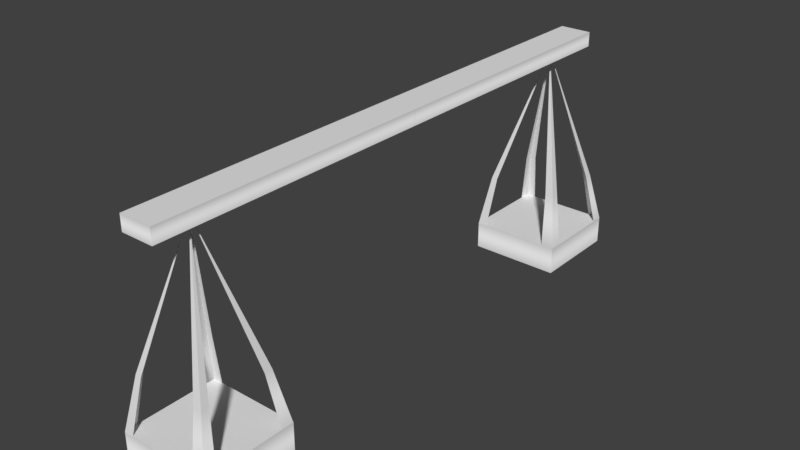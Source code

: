 # Source: balanceScale_game1.blend  (saved by Blender 2.79.0; exported with 4.5.12 LTS)
import bpy
from mathutils import Matrix  # noqa: F401  (used for matrix-valued properties, if any)

bpy.ops.wm.read_factory_settings(use_empty=True)
scene = bpy.context.scene
scene.name = 'Scene'

# ---- collections
col_collection_1 = bpy.data.collections.new('Collection 1'); scene.collection.children.link(col_collection_1)

# ---- materials (node trees are filled in below, after node groups)
mat_cartoon_temple_builder_kit = bpy.data.materials.new('Cartoon Temple Builder Kit')
mat_cartoon_temple_builder_kit.alpha_threshold = 0.0
mat_cartoon_temple_builder_kit.use_transparent_shadow = False
mat_cartoon_temple_builder_kit.roughness = 0.5
mat_cartoon_temple_builder_kit_001 = bpy.data.materials.new('Cartoon Temple Builder Kit.001')
mat_cartoon_temple_builder_kit_001.alpha_threshold = 0.0
mat_cartoon_temple_builder_kit_001.use_transparent_shadow = False
mat_cartoon_temple_builder_kit_001.roughness = 0.5
mat_cartoon_temple_builder_kit_002 = bpy.data.materials.new('Cartoon Temple Builder Kit.002')
mat_cartoon_temple_builder_kit_002.alpha_threshold = 0.0
mat_cartoon_temple_builder_kit_002.use_transparent_shadow = False
mat_cartoon_temple_builder_kit_002.roughness = 0.5
mat_cartoon_temple_builder_kit_003 = bpy.data.materials.new('Cartoon Temple Builder Kit.003')
mat_cartoon_temple_builder_kit_003.alpha_threshold = 0.0
mat_cartoon_temple_builder_kit_003.use_transparent_shadow = False
mat_cartoon_temple_builder_kit_003.roughness = 0.5
mat_cartoon_temple_builder_kit_005 = bpy.data.materials.new('Cartoon Temple Builder Kit.005')
mat_cartoon_temple_builder_kit_005.alpha_threshold = 0.0
mat_cartoon_temple_builder_kit_005.use_transparent_shadow = False
mat_cartoon_temple_builder_kit_005.roughness = 0.5

# ---- material node trees

# ---- world
world_world = bpy.data.worlds.new('World'); scene.world = world_world
world_world.color = (0.05088, 0.05088, 0.05088)
world_world.use_sun_shadow = False
world_world.sun_shadow_jitter_overblur = 0.0
world_world.cycles.sampling_method = 'MANUAL'

# ---- meshes
me_single_cube_14 = bpy.data.meshes.new('Single Cube 14')
me_single_cube_14.from_pydata([(-0.3499, 2.087, -6.036), (-0.3499, 2.407, 0.0006591), (-0.3499, 2.407, -6.036), (0.3499, 2.407, 0.0006581), (0.3499, 2.407, -6.036), (0.3499, 2.087, -6.036), (0.3499, 2.087, 0.0006629), (-0.3499, 2.087, 0.0006629)], [], [(1, 3, 4, 2), (2, 0, 7, 1), (1, 7, 6, 3), (3, 6, 5, 4), (2, 4, 5, 0), (6, 5, 0, 7)])
me_single_cube_14.polygons.foreach_set('use_smooth', [True] * 6)
_k = set([(0, 2), (1, 2), (1, 3), (1, 7), (2, 4), (3, 4), (3, 6), (4, 5)])
me_single_cube_14.attributes.new('sharp_edge', 'BOOLEAN', 'EDGE').data.foreach_set('value', [ (min(e.vertices), max(e.vertices)) in _k for e in me_single_cube_14.edges])
_uv = me_single_cube_14.uv_layers.new(name='TextureAtlas')
_uv.uv.foreach_set('vector', [0.7417, 0.469, 0.8202, 0.469, 0.8202, 0.5542, 0.7417, 0.5542, 0.7427, 0.6445, 0.7427, 0.7133, 0.8179, 0.7133, 0.8179, 0.6411, 0.7426, 0.5555, 0.7426, 0.6355, 0.8193, 0.6355, 0.8193, 0.5555, 0.8236, 0.6411, 0.9057, 0.6411, 0.9057, 0.7135, 0.8236, 0.7169, 0.91, 0.5589, 0.9867, 0.5589, 0.9867, 0.6355, 0.91, 0.6355, 0.8236, 0.6411, 0.9057, 0.6411, 0.9057, 0.7135, 0.8236, 0.7135])
me_single_cube_14.materials.append(mat_cartoon_temple_builder_kit)
me_single_cube_14.use_remesh_preserve_volume = False
me_single_cube_14.use_remesh_preserve_attributes = False
me_single_cube_14.use_mirror_vertex_groups = False
me_single_cube_14.update()
me_single_cube_14.normals_split_custom_set([tuple(v) for v in zip(*[iter([-1.704e-07, 1.0, -3.048e-06, -1.704e-07, 1.0, -3.048e-06, -1.704e-07, 1.0, -3.048e-06, -1.704e-07, 1.0, -3.048e-06, -1.0, -7.381e-08, 0.0, -1.0, -7.381e-08, 0.0, -1.0, -7.381e-08, 0.0, -1.0, -7.381e-08, 0.0, 6.815e-07, 1.341e-05, 1.0, 6.815e-07, 1.341e-05, 1.0, 6.815e-07, 1.341e-05, 1.0, 6.815e-07, 1.341e-05, 1.0, 1.0, 1.271e-06, -4.937e-08, 1.0, 1.271e-06, -4.937e-08, 1.0, 1.271e-06, -4.937e-08, 1.0, 1.271e-06, -4.937e-08, -3.861e-08, -1.341e-05, -1.0, -3.861e-08, -1.341e-05, -1.0, -3.861e-08, -1.341e-05, -1.0, -3.861e-08, -1.341e-05, -1.0, -1.704e-07, 1.0, -2.907e-06, -1.704e-07, 1.0, -2.907e-06, -1.704e-07, 1.0, -2.907e-06, -1.704e-07, 1.0, -2.907e-06])] * 3)])
me_single_cube_14_001 = bpy.data.meshes.new('Single Cube 14.001')
me_single_cube_14_001.from_pydata([(-1.0, 1.206, -6.037), (-4.172e-07, 5.261, -5.037), (-4.172e-07, 5.261, -5.037), (-4.172e-07, 5.261, -5.037), (-4.172e-07, 5.261, -5.037), (1.0, 1.206, -6.037), (1.0, 1.206, -4.037), (-1.0, 1.206, -4.037), (-4.172e-07, 5.261, -5.037), (-4.172e-07, 5.261, -5.037), (-4.172e-07, 5.261, -5.037), (-4.172e-07, 5.261, -5.037), (-1.0, 1.206, -5.78), (-1.0, 1.206, -4.309), (1.0, 1.206, -4.309), (1.0, 1.206, -5.78), (-4.172e-07, 5.261, -5.037), (-4.172e-07, 5.261, -5.037), (-4.172e-07, 5.261, -5.037), (-4.172e-07, 5.261, -5.037), (-0.7881, 1.206, -4.037), (0.7126, 1.206, -4.037), (0.7126, 1.206, -6.037), (-0.7881, 1.206, -6.037), (0.7126, 1.206, -4.309), (-0.7881, 1.206, -4.309), (0.7126, 1.206, -5.78), (-0.7881, 1.206, -5.78), (-4.172e-07, 5.261, -5.037), (-4.172e-07, 5.261, -5.037), (-4.172e-07, 5.261, -5.037), (-4.172e-07, 5.261, -5.037), (-4.172e-07, 5.261, -5.037), (-4.172e-07, 5.261, -5.037), (-4.172e-07, 5.261, -5.037), (-4.172e-07, 5.261, -5.037), (0.7126, 1.206, -5.668), (0.7126, 1.206, -4.398), (-0.7881, 1.206, -5.668), (-0.7881, 1.206, -4.398), (-4.172e-07, 5.261, -5.037), (-4.172e-07, 5.261, -5.037), (-4.172e-07, 5.261, -5.037), (-4.172e-07, 5.261, -5.037), (-4.172e-07, 5.261, -5.037), (-4.172e-07, 5.261, -5.037), (-4.172e-07, 5.261, -5.037), (-4.172e-07, 5.261, -5.037), (0.7895, 2.334, -5.798), (0.7895, 2.334, -5.633), (0.6043, 2.334, -5.798), (-0.8249, 2.334, -5.798), (-0.8249, 2.334, -5.633), (-0.6883, 2.334, -5.798), (-0.8249, 2.334, -4.249), (-0.8249, 2.334, -4.424), (-0.6883, 2.334, -4.249), (0.7895, 2.334, -4.249), (0.7895, 2.334, -4.424), (0.6043, 2.334, -4.249)], [(37, 24), (39, 25), (26, 36), (36, 37), (27, 38), (38, 39)], [(30, 9, 4, 18), (55, 13, 7, 54), (59, 21, 6, 57), (49, 15, 5, 48), (50, 48, 5, 22), (27, 23, 0, 12), (20, 25, 13, 7), (45, 44, 46, 47), (57, 6, 14, 58), (51, 0, 12, 52), (17, 3, 8, 28), (46, 35, 30, 42), (1, 16, 29, 11), (6, 14, 24, 21), (15, 5, 22, 26), (51, 53, 23, 0), (54, 7, 20, 56), (10, 31, 19, 2), (40, 28, 34, 44), (44, 34, 35, 46), (41, 40, 44, 45), (32, 45, 47, 33), (29, 41, 45, 32), (33, 47, 43, 31), (47, 46, 42, 43), (18, 4, 48, 50), (9, 49, 48, 4), (2, 19, 53, 51), (2, 51, 52, 10), (1, 54, 56, 16), (11, 55, 54, 1), (3, 57, 58, 8), (17, 59, 57, 3)])
me_single_cube_14_001.polygons.foreach_set('use_smooth', [True] * 33)
_k = set([(0, 51), (1, 11), (1, 16), (1, 54), (2, 10), (2, 19), (2, 51), (3, 8), (3, 17), (3, 57), (4, 9), (4, 18), (4, 48), (5, 48), (6, 57), (7, 54)])
me_single_cube_14_001.attributes.new('sharp_edge', 'BOOLEAN', 'EDGE').data.foreach_set('value', [ (min(e.vertices), max(e.vertices)) in _k for e in me_single_cube_14_001.edges])
_uv = me_single_cube_14_001.uv_layers.new(name='TextureAtlas')
_uv.uv.foreach_set('vector', [0.794, 0.5258, 0.8202, 0.5258, 0.8202, 0.5542, 0.794, 0.5542, 0.7928, 0.6777, 0.7928, 0.7133, 0.8179, 0.7133, 0.8179, 0.6772, 0.7937, 0.5955, 0.7937, 0.6355, 0.8193, 0.6355, 0.8193, 0.5955, 0.8646, 0.6905, 0.9057, 0.6894, 0.9057, 0.7135, 0.8646, 0.7152, 0.9611, 0.5972, 0.9867, 0.5972, 0.9867, 0.6355, 0.9611, 0.6355, 0.8783, 0.6894, 0.9057, 0.6894, 0.9057, 0.7135, 0.8783, 0.7135, 0.8236, 0.6894, 0.851, 0.6894, 0.851, 0.7135, 0.8236, 0.7135, 0.7766, 0.5069, 0.7853, 0.5069, 0.7853, 0.5164, 0.7766, 0.5164, 0.8646, 0.6411, 0.9057, 0.6411, 0.9057, 0.6652, 0.8646, 0.6658, 0.7427, 0.6789, 0.7427, 0.7133, 0.7678, 0.7133, 0.7678, 0.6783, 0.794, 0.469, 0.8202, 0.469, 0.8202, 0.4974, 0.794, 0.4974, 0.7853, 0.5164, 0.794, 0.5164, 0.794, 0.5258, 0.7853, 0.5258, 0.7417, 0.469, 0.7679, 0.469, 0.7679, 0.4974, 0.7417, 0.4974, 0.8236, 0.6411, 0.851, 0.6411, 0.851, 0.6652, 0.8236, 0.6652, 0.8783, 0.6411, 0.9057, 0.6411, 0.9057, 0.6652, 0.8783, 0.6652, 0.91, 0.5972, 0.9356, 0.5972, 0.9356, 0.6355, 0.91, 0.6355, 0.7426, 0.5955, 0.7426, 0.6355, 0.7682, 0.6355, 0.7682, 0.5955, 0.7417, 0.5258, 0.7679, 0.5258, 0.7679, 0.5542, 0.7417, 0.5542, 0.7853, 0.4974, 0.794, 0.4974, 0.794, 0.5069, 0.7853, 0.5069, 0.7853, 0.5069, 0.794, 0.5069, 0.794, 0.5164, 0.7853, 0.5164, 0.7766, 0.4974, 0.7853, 0.4974, 0.7853, 0.5069, 0.7766, 0.5069, 0.7679, 0.5069, 0.7766, 0.5069, 0.7766, 0.5164, 0.7679, 0.5164, 0.7679, 0.4974, 0.7766, 0.4974, 0.7766, 0.5069, 0.7679, 0.5069, 0.7679, 0.5164, 0.7766, 0.5164, 0.7766, 0.5258, 0.7679, 0.5258, 0.7766, 0.5164, 0.7853, 0.5164, 0.7853, 0.5258, 0.7766, 0.5258, 0.9611, 0.5589, 0.9867, 0.5589, 0.9867, 0.5972, 0.9611, 0.5972, 0.8236, 0.6916, 0.8646, 0.6905, 0.8646, 0.7152, 0.8236, 0.7169, 0.91, 0.5589, 0.9356, 0.5589, 0.9356, 0.5972, 0.91, 0.5972, 0.7427, 0.6445, 0.7427, 0.6789, 0.7678, 0.6783, 0.7678, 0.6433, 0.7426, 0.5555, 0.7426, 0.5955, 0.7682, 0.5955, 0.7682, 0.5555, 0.7928, 0.6422, 0.7928, 0.6777, 0.8179, 0.6772, 0.8179, 0.6411, 0.8236, 0.6411, 0.8646, 0.6411, 0.8646, 0.6658, 0.8236, 0.6664, 0.7937, 0.5555, 0.7937, 0.5955, 0.8193, 0.5955, 0.8193, 0.5555])
me_single_cube_14_001.materials.append(mat_cartoon_temple_builder_kit_001)
me_single_cube_14_001.use_remesh_preserve_volume = False
me_single_cube_14_001.use_remesh_preserve_attributes = False
me_single_cube_14_001.use_mirror_vertex_groups = False
me_single_cube_14_001.update()
me_single_cube_14_001.normals_split_custom_set([tuple(v) for v in zip(*[iter([0.0, 0.0, 1.0, 0.0, 0.0, 1.0, 0.0, 0.0, 1.0, 0.0, 0.0, 1.0, -0.9759, 0.2182, 2.65e-07, -0.9882, 0.1534, 5.829e-07, -0.9882, 0.1534, 5.829e-07, -0.9789, 0.2043, 3.335e-07, 0.0, 0.2259, 0.9742, 0.0, 0.1847, 0.9828, 0.0, 0.1847, 0.9828, 0.0, 0.2171, 0.9761, 0.9741, 0.226, 9.66e-07, 0.983, 0.1834, 9.839e-07, 0.983, 0.1834, 9.839e-07, 0.9763, 0.2165, 9.702e-07, -4.058e-07, 0.2314, -0.9729, -5.092e-07, 0.2262, -0.9741, -8.913e-07, 0.2069, -0.9784, -8.913e-07, 0.2069, -0.9784, -5.625e-07, 1.0, 1.095e-06, -5.625e-07, 1.0, 1.095e-06, -5.625e-07, 1.0, 1.095e-06, -5.625e-07, 1.0, 1.095e-06, -2.813e-07, 1.0, 1.336e-06, -2.813e-07, 1.0, 1.336e-06, -2.813e-07, 1.0, 1.336e-06, -2.813e-07, 1.0, 1.336e-06, 0.0, 0.0, 1.0, 0.0, 0.0, 1.0, 0.0, 0.0, 1.0, 0.0, 0.0, 1.0, 0.9763, 0.2166, 7.822e-07, 0.983, 0.1834, 6.958e-07, 0.983, 0.1834, 6.958e-07, 0.9742, 0.2257, 8.057e-07, -0.9789, 0.2041, 0.0, -0.9882, 0.1534, 0.0, -0.9882, 0.1534, 0.0, -0.9758, 0.2187, 0.0, 0.0, 0.0, 1.0, 0.0, 0.0, 1.0, 0.0, 0.0, 1.0, 0.0, 0.0, 1.0, 0.0, 0.0, 1.0, 0.0, 0.0, 1.0, 0.0, 0.0, 1.0, 0.0, 0.0, 1.0, 0.0, 0.0, 1.0, 0.0, 0.0, 1.0, 0.0, 0.0, 1.0, 0.0, 0.0, 1.0, 0.0, 1.0, 1.456e-06, 0.0, 1.0, 1.456e-06, 0.0, 1.0, 1.456e-06, 0.0, 1.0, 1.456e-06, -2.074e-07, 1.0, 8.076e-07, -2.074e-07, 1.0, 8.076e-07, -2.074e-07, 1.0, 8.076e-07, -2.074e-07, 1.0, 8.076e-07, 6.629e-07, 0.2263, -0.9741, 5.275e-07, 0.2315, -0.9728, 1.165e-06, 0.2069, -0.9784, 1.165e-06, 0.2069, -0.9784, 0.0, 0.2173, 0.9761, 0.0, 0.1847, 0.9828, 0.0, 0.1847, 0.9828, 0.0, 0.2261, 0.9741, 0.0, 0.0, 1.0, 0.0, 0.0, 1.0, 0.0, 0.0, 1.0, 0.0, 0.0, 1.0, 0.0, 0.0, 1.0, 0.0, 0.0, 1.0, 0.0, 0.0, 1.0, 0.0, 0.0, 1.0, 0.0, 0.0, 1.0, 0.0, 0.0, 1.0, 0.0, 0.0, 1.0, 0.0, 0.0, 1.0, 0.0, 0.0, 1.0, 0.0, 0.0, 1.0, 0.0, 0.0, 1.0, 0.0, 0.0, 1.0, 0.0, 0.0, 1.0, 0.0, 0.0, 1.0, 0.0, 0.0, 1.0, 0.0, 0.0, 1.0, 0.0, 0.0, 1.0, 0.0, 0.0, 1.0, 0.0, 0.0, 1.0, 0.0, 0.0, 1.0, 0.0, 0.0, 1.0, 0.0, 0.0, 1.0, 0.0, 0.0, 1.0, 0.0, 0.0, 1.0, 0.0, 0.0, 1.0, 0.0, 0.0, 1.0, 0.0, 0.0, 1.0, 0.0, 0.0, 1.0, 0.0, 0.2518, -0.9678, 0.0, 0.2518, -0.9678, -5.092e-07, 0.2262, -0.9741, -4.058e-07, 0.2314, -0.9729, 0.9655, 0.2605, 9.5e-07, 0.9741, 0.226, 9.66e-07, 0.9763, 0.2165, 9.702e-07, 0.9655, 0.2605, 9.5e-07, 0.0, 0.2518, -0.9678, 0.0, 0.2518, -0.9678, 5.275e-07, 0.2315, -0.9728, 6.629e-07, 0.2263, -0.9741, -0.9625, 0.2713, 0.0, -0.9789, 0.2041, 0.0, -0.9758, 0.2187, 0.0, -0.9625, 0.2713, 0.0, 0.0, 0.26, 0.9656, 0.0, 0.2173, 0.9761, 0.0, 0.2261, 0.9741, 0.0, 0.26, 0.9656, -0.9625, 0.2713, 0.0, -0.9759, 0.2182, 2.65e-07, -0.9789, 0.2043, 3.335e-07, -0.9625, 0.2713, 0.0, 0.9655, 0.2605, 8.958e-07, 0.9763, 0.2166, 7.822e-07, 0.9742, 0.2257, 8.057e-07, 0.9655, 0.2605, 8.958e-07, 0.0, 0.26, 0.9656, 0.0, 0.2259, 0.9742, 0.0, 0.2171, 0.9761, 0.0, 0.26, 0.9656])] * 3)])
me_single_cube_14_002 = bpy.data.meshes.new('Single Cube 14.002')
me_single_cube_14_002.from_pydata([(-1.0, 0.6039, -6.036), (-1.0, 1.21, -4.036), (-1.0, 1.21, -6.036), (1.0, 1.21, -4.036), (1.0, 1.21, -6.036), (1.0, 0.6039, -6.036), (1.0, 0.6039, -4.036), (-1.0, 0.6039, -4.036)], [], [(1, 3, 4, 2), (2, 0, 7, 1), (1, 7, 6, 3), (3, 6, 5, 4), (2, 4, 5, 0), (6, 5, 0, 7)])
me_single_cube_14_002.polygons.foreach_set('use_smooth', [True] * 6)
_k = set([(0, 2), (1, 2), (1, 3), (1, 7), (2, 4), (3, 4), (3, 6), (4, 5)])
me_single_cube_14_002.attributes.new('sharp_edge', 'BOOLEAN', 'EDGE').data.foreach_set('value', [ (min(e.vertices), max(e.vertices)) in _k for e in me_single_cube_14_002.edges])
_uv = me_single_cube_14_002.uv_layers.new(name='TextureAtlas')
_uv.uv.foreach_set('vector', [0.7417, 0.469, 0.8202, 0.469, 0.8202, 0.5542, 0.7417, 0.5542, 0.7427, 0.6445, 0.7427, 0.7133, 0.8179, 0.7133, 0.8179, 0.6411, 0.7426, 0.5555, 0.7426, 0.6355, 0.8193, 0.6355, 0.8193, 0.5555, 0.8236, 0.6411, 0.9057, 0.6411, 0.9057, 0.7135, 0.8236, 0.7169, 0.91, 0.5589, 0.9867, 0.5589, 0.9867, 0.6355, 0.91, 0.6355, 0.8236, 0.6411, 0.9057, 0.6411, 0.9057, 0.7135, 0.8236, 0.7135])
me_single_cube_14_002.materials.append(mat_cartoon_temple_builder_kit_002)
me_single_cube_14_002.use_remesh_preserve_volume = False
me_single_cube_14_002.use_remesh_preserve_attributes = False
me_single_cube_14_002.use_mirror_vertex_groups = False
me_single_cube_14_002.update()
me_single_cube_14_002.normals_split_custom_set([tuple(v) for v in zip(*[iter([-2.98e-08, 1.0, -2.027e-06, -2.98e-08, 1.0, -2.027e-06, -2.98e-08, 1.0, -2.027e-06, -2.98e-08, 1.0, -2.027e-06, -1.0, 0.0, 1.49e-08, -1.0, 0.0, 1.49e-08, -1.0, 0.0, 1.49e-08, -1.0, 0.0, 1.49e-08, 1.967e-07, 8.654e-06, 1.0, 1.967e-07, 8.654e-06, 1.0, 1.967e-07, 8.654e-06, 1.0, 1.967e-07, 8.654e-06, 1.0, 1.0, 1.967e-06, -3.874e-07, 1.0, 1.967e-06, -3.874e-07, 1.0, 1.967e-06, -3.874e-07, 1.0, 1.967e-06, -3.874e-07, -7.13e-09, -8.654e-06, -1.0, -7.13e-09, -8.654e-06, -1.0, -7.13e-09, -8.654e-06, -1.0, -7.13e-09, -8.654e-06, -1.0, -5.96e-08, 1.0, -1.738e-06, -5.96e-08, 1.0, -1.738e-06, -5.96e-08, 1.0, -1.738e-06, -5.96e-08, 1.0, -1.738e-06])] * 3)])
me_single_cube_14_003 = bpy.data.meshes.new('Single Cube 14.003')
me_single_cube_14_003.from_pydata([(-1.0, 1.206, -6.037), (-4.172e-07, 5.261, -5.037), (-4.172e-07, 5.261, -5.037), (-4.172e-07, 5.261, -5.037), (-4.172e-07, 5.261, -5.037), (1.0, 1.206, -6.037), (1.0, 1.206, -4.037), (-1.0, 1.206, -4.037), (-4.172e-07, 5.261, -5.037), (-4.172e-07, 5.261, -5.037), (-4.172e-07, 5.261, -5.037), (-4.172e-07, 5.261, -5.037), (-1.0, 1.206, -5.78), (-1.0, 1.206, -4.309), (1.0, 1.206, -4.309), (1.0, 1.206, -5.78), (-4.172e-07, 5.261, -5.037), (-4.172e-07, 5.261, -5.037), (-4.172e-07, 5.261, -5.037), (-4.172e-07, 5.261, -5.037), (-0.7881, 1.206, -4.037), (0.7126, 1.206, -4.037), (0.7126, 1.206, -6.037), (-0.7881, 1.206, -6.037), (0.7126, 1.206, -4.309), (-0.7881, 1.206, -4.309), (0.7126, 1.206, -5.78), (-0.7881, 1.206, -5.78), (-4.172e-07, 5.261, -5.037), (-4.172e-07, 5.261, -5.037), (-4.172e-07, 5.261, -5.037), (-4.172e-07, 5.261, -5.037), (-4.172e-07, 5.261, -5.037), (-4.172e-07, 5.261, -5.037), (-4.172e-07, 5.261, -5.037), (-4.172e-07, 5.261, -5.037), (0.7126, 1.206, -5.668), (0.7126, 1.206, -4.398), (-0.7881, 1.206, -5.668), (-0.7881, 1.206, -4.398), (-4.172e-07, 5.261, -5.037), (-4.172e-07, 5.261, -5.037), (-4.172e-07, 5.261, -5.037), (-4.172e-07, 5.261, -5.037), (-4.172e-07, 5.261, -5.037), (-4.172e-07, 5.261, -5.037), (-4.172e-07, 5.261, -5.037), (-4.172e-07, 5.261, -5.037), (0.7895, 2.334, -5.798), (0.7895, 2.334, -5.633), (0.6043, 2.334, -5.798), (-0.8249, 2.334, -5.798), (-0.8249, 2.334, -5.633), (-0.6883, 2.334, -5.798), (-0.8249, 2.334, -4.249), (-0.8249, 2.334, -4.424), (-0.6883, 2.334, -4.249), (0.7895, 2.334, -4.249), (0.7895, 2.334, -4.424), (0.6043, 2.334, -4.249)], [(37, 24), (39, 25), (26, 36), (36, 37), (27, 38), (38, 39)], [(30, 9, 4, 18), (55, 13, 7, 54), (59, 21, 6, 57), (49, 15, 5, 48), (50, 48, 5, 22), (27, 23, 0, 12), (20, 25, 13, 7), (45, 44, 46, 47), (57, 6, 14, 58), (51, 0, 12, 52), (17, 3, 8, 28), (46, 35, 30, 42), (1, 16, 29, 11), (6, 14, 24, 21), (15, 5, 22, 26), (51, 53, 23, 0), (54, 7, 20, 56), (10, 31, 19, 2), (40, 28, 34, 44), (44, 34, 35, 46), (41, 40, 44, 45), (32, 45, 47, 33), (29, 41, 45, 32), (33, 47, 43, 31), (47, 46, 42, 43), (18, 4, 48, 50), (9, 49, 48, 4), (2, 19, 53, 51), (2, 51, 52, 10), (1, 54, 56, 16), (11, 55, 54, 1), (3, 57, 58, 8), (17, 59, 57, 3)])
me_single_cube_14_003.polygons.foreach_set('use_smooth', [True] * 33)
_k = set([(0, 51), (1, 11), (1, 16), (1, 54), (2, 10), (2, 19), (2, 51), (3, 8), (3, 17), (3, 57), (4, 9), (4, 18), (4, 48), (5, 48), (6, 57), (7, 54)])
me_single_cube_14_003.attributes.new('sharp_edge', 'BOOLEAN', 'EDGE').data.foreach_set('value', [ (min(e.vertices), max(e.vertices)) in _k for e in me_single_cube_14_003.edges])
_uv = me_single_cube_14_003.uv_layers.new(name='TextureAtlas')
_uv.uv.foreach_set('vector', [0.794, 0.5258, 0.8202, 0.5258, 0.8202, 0.5542, 0.794, 0.5542, 0.7928, 0.6777, 0.7928, 0.7133, 0.8179, 0.7133, 0.8179, 0.6772, 0.7937, 0.5955, 0.7937, 0.6355, 0.8193, 0.6355, 0.8193, 0.5955, 0.8646, 0.6905, 0.9057, 0.6894, 0.9057, 0.7135, 0.8646, 0.7152, 0.9611, 0.5972, 0.9867, 0.5972, 0.9867, 0.6355, 0.9611, 0.6355, 0.8783, 0.6894, 0.9057, 0.6894, 0.9057, 0.7135, 0.8783, 0.7135, 0.8236, 0.6894, 0.851, 0.6894, 0.851, 0.7135, 0.8236, 0.7135, 0.7766, 0.5069, 0.7853, 0.5069, 0.7853, 0.5164, 0.7766, 0.5164, 0.8646, 0.6411, 0.9057, 0.6411, 0.9057, 0.6652, 0.8646, 0.6658, 0.7427, 0.6789, 0.7427, 0.7133, 0.7678, 0.7133, 0.7678, 0.6783, 0.794, 0.469, 0.8202, 0.469, 0.8202, 0.4974, 0.794, 0.4974, 0.7853, 0.5164, 0.794, 0.5164, 0.794, 0.5258, 0.7853, 0.5258, 0.7417, 0.469, 0.7679, 0.469, 0.7679, 0.4974, 0.7417, 0.4974, 0.8236, 0.6411, 0.851, 0.6411, 0.851, 0.6652, 0.8236, 0.6652, 0.8783, 0.6411, 0.9057, 0.6411, 0.9057, 0.6652, 0.8783, 0.6652, 0.91, 0.5972, 0.9356, 0.5972, 0.9356, 0.6355, 0.91, 0.6355, 0.7426, 0.5955, 0.7426, 0.6355, 0.7682, 0.6355, 0.7682, 0.5955, 0.7417, 0.5258, 0.7679, 0.5258, 0.7679, 0.5542, 0.7417, 0.5542, 0.7853, 0.4974, 0.794, 0.4974, 0.794, 0.5069, 0.7853, 0.5069, 0.7853, 0.5069, 0.794, 0.5069, 0.794, 0.5164, 0.7853, 0.5164, 0.7766, 0.4974, 0.7853, 0.4974, 0.7853, 0.5069, 0.7766, 0.5069, 0.7679, 0.5069, 0.7766, 0.5069, 0.7766, 0.5164, 0.7679, 0.5164, 0.7679, 0.4974, 0.7766, 0.4974, 0.7766, 0.5069, 0.7679, 0.5069, 0.7679, 0.5164, 0.7766, 0.5164, 0.7766, 0.5258, 0.7679, 0.5258, 0.7766, 0.5164, 0.7853, 0.5164, 0.7853, 0.5258, 0.7766, 0.5258, 0.9611, 0.5589, 0.9867, 0.5589, 0.9867, 0.5972, 0.9611, 0.5972, 0.8236, 0.6916, 0.8646, 0.6905, 0.8646, 0.7152, 0.8236, 0.7169, 0.91, 0.5589, 0.9356, 0.5589, 0.9356, 0.5972, 0.91, 0.5972, 0.7427, 0.6445, 0.7427, 0.6789, 0.7678, 0.6783, 0.7678, 0.6433, 0.7426, 0.5555, 0.7426, 0.5955, 0.7682, 0.5955, 0.7682, 0.5555, 0.7928, 0.6422, 0.7928, 0.6777, 0.8179, 0.6772, 0.8179, 0.6411, 0.8236, 0.6411, 0.8646, 0.6411, 0.8646, 0.6658, 0.8236, 0.6664, 0.7937, 0.5555, 0.7937, 0.5955, 0.8193, 0.5955, 0.8193, 0.5555])
me_single_cube_14_003.materials.append(mat_cartoon_temple_builder_kit_003)
me_single_cube_14_003.use_remesh_preserve_volume = False
me_single_cube_14_003.use_remesh_preserve_attributes = False
me_single_cube_14_003.use_mirror_vertex_groups = False
me_single_cube_14_003.update()
me_single_cube_14_003.normals_split_custom_set([tuple(v) for v in zip(*[iter([0.0, 0.0, 1.0, 0.0, 0.0, 1.0, 0.0, 0.0, 1.0, 0.0, 0.0, 1.0, -0.9759, 0.2182, 2.65e-07, -0.9882, 0.1534, 5.829e-07, -0.9882, 0.1534, 5.829e-07, -0.9789, 0.2043, 3.335e-07, 0.0, 0.2259, 0.9742, 0.0, 0.1847, 0.9828, 0.0, 0.1847, 0.9828, 0.0, 0.2171, 0.9761, 0.9741, 0.226, 9.66e-07, 0.983, 0.1834, 9.839e-07, 0.983, 0.1834, 9.839e-07, 0.9763, 0.2165, 9.702e-07, -4.058e-07, 0.2314, -0.9729, -5.092e-07, 0.2262, -0.9741, -8.913e-07, 0.2069, -0.9784, -8.913e-07, 0.2069, -0.9784, -5.625e-07, 1.0, 1.095e-06, -5.625e-07, 1.0, 1.095e-06, -5.625e-07, 1.0, 1.095e-06, -5.625e-07, 1.0, 1.095e-06, -2.813e-07, 1.0, 1.336e-06, -2.813e-07, 1.0, 1.336e-06, -2.813e-07, 1.0, 1.336e-06, -2.813e-07, 1.0, 1.336e-06, 0.0, 0.0, 1.0, 0.0, 0.0, 1.0, 0.0, 0.0, 1.0, 0.0, 0.0, 1.0, 0.9763, 0.2166, 7.822e-07, 0.983, 0.1834, 6.958e-07, 0.983, 0.1834, 6.958e-07, 0.9742, 0.2257, 8.057e-07, -0.9789, 0.2041, 0.0, -0.9882, 0.1534, 0.0, -0.9882, 0.1534, 0.0, -0.9758, 0.2187, 0.0, 0.0, 0.0, 1.0, 0.0, 0.0, 1.0, 0.0, 0.0, 1.0, 0.0, 0.0, 1.0, 0.0, 0.0, 1.0, 0.0, 0.0, 1.0, 0.0, 0.0, 1.0, 0.0, 0.0, 1.0, 0.0, 0.0, 1.0, 0.0, 0.0, 1.0, 0.0, 0.0, 1.0, 0.0, 0.0, 1.0, 0.0, 1.0, 1.456e-06, 0.0, 1.0, 1.456e-06, 0.0, 1.0, 1.456e-06, 0.0, 1.0, 1.456e-06, -2.074e-07, 1.0, 8.076e-07, -2.074e-07, 1.0, 8.076e-07, -2.074e-07, 1.0, 8.076e-07, -2.074e-07, 1.0, 8.076e-07, 6.629e-07, 0.2263, -0.9741, 5.275e-07, 0.2315, -0.9728, 1.165e-06, 0.2069, -0.9784, 1.165e-06, 0.2069, -0.9784, 0.0, 0.2173, 0.9761, 0.0, 0.1847, 0.9828, 0.0, 0.1847, 0.9828, 0.0, 0.2261, 0.9741, 0.0, 0.0, 1.0, 0.0, 0.0, 1.0, 0.0, 0.0, 1.0, 0.0, 0.0, 1.0, 0.0, 0.0, 1.0, 0.0, 0.0, 1.0, 0.0, 0.0, 1.0, 0.0, 0.0, 1.0, 0.0, 0.0, 1.0, 0.0, 0.0, 1.0, 0.0, 0.0, 1.0, 0.0, 0.0, 1.0, 0.0, 0.0, 1.0, 0.0, 0.0, 1.0, 0.0, 0.0, 1.0, 0.0, 0.0, 1.0, 0.0, 0.0, 1.0, 0.0, 0.0, 1.0, 0.0, 0.0, 1.0, 0.0, 0.0, 1.0, 0.0, 0.0, 1.0, 0.0, 0.0, 1.0, 0.0, 0.0, 1.0, 0.0, 0.0, 1.0, 0.0, 0.0, 1.0, 0.0, 0.0, 1.0, 0.0, 0.0, 1.0, 0.0, 0.0, 1.0, 0.0, 0.0, 1.0, 0.0, 0.0, 1.0, 0.0, 0.0, 1.0, 0.0, 0.0, 1.0, 0.0, 0.2518, -0.9678, 0.0, 0.2518, -0.9678, -5.092e-07, 0.2262, -0.9741, -4.058e-07, 0.2314, -0.9729, 0.9655, 0.2605, 9.5e-07, 0.9741, 0.226, 9.66e-07, 0.9763, 0.2165, 9.702e-07, 0.9655, 0.2605, 9.5e-07, 0.0, 0.2518, -0.9678, 0.0, 0.2518, -0.9678, 5.275e-07, 0.2315, -0.9728, 6.629e-07, 0.2263, -0.9741, -0.9625, 0.2713, 0.0, -0.9789, 0.2041, 0.0, -0.9758, 0.2187, 0.0, -0.9625, 0.2713, 0.0, 0.0, 0.26, 0.9656, 0.0, 0.2173, 0.9761, 0.0, 0.2261, 0.9741, 0.0, 0.26, 0.9656, -0.9625, 0.2713, 0.0, -0.9759, 0.2182, 2.65e-07, -0.9789, 0.2043, 3.335e-07, -0.9625, 0.2713, 0.0, 0.9655, 0.2605, 8.958e-07, 0.9763, 0.2166, 7.822e-07, 0.9742, 0.2257, 8.057e-07, 0.9655, 0.2605, 8.958e-07, 0.0, 0.26, 0.9656, 0.0, 0.2259, 0.9742, 0.0, 0.2171, 0.9761, 0.0, 0.26, 0.9656])] * 3)])
me_single_cube_14_005 = bpy.data.meshes.new('Single Cube 14.005')
me_single_cube_14_005.from_pydata([(-1.0, 0.6039, -6.036), (-1.0, 1.21, -4.036), (-1.0, 1.21, -6.036), (1.0, 1.21, -4.036), (1.0, 1.21, -6.036), (1.0, 0.6039, -6.036), (1.0, 0.6039, -4.036), (-1.0, 0.6039, -4.036)], [], [(1, 3, 4, 2), (2, 0, 7, 1), (1, 7, 6, 3), (3, 6, 5, 4), (2, 4, 5, 0), (6, 5, 0, 7)])
me_single_cube_14_005.polygons.foreach_set('use_smooth', [True] * 6)
_k = set([(0, 2), (1, 2), (1, 3), (1, 7), (2, 4), (3, 4), (3, 6), (4, 5)])
me_single_cube_14_005.attributes.new('sharp_edge', 'BOOLEAN', 'EDGE').data.foreach_set('value', [ (min(e.vertices), max(e.vertices)) in _k for e in me_single_cube_14_005.edges])
_uv = me_single_cube_14_005.uv_layers.new(name='TextureAtlas')
_uv.uv.foreach_set('vector', [0.7417, 0.469, 0.8202, 0.469, 0.8202, 0.5542, 0.7417, 0.5542, 0.7427, 0.6445, 0.7427, 0.7133, 0.8179, 0.7133, 0.8179, 0.6411, 0.7426, 0.5555, 0.7426, 0.6355, 0.8193, 0.6355, 0.8193, 0.5555, 0.8236, 0.6411, 0.9057, 0.6411, 0.9057, 0.7135, 0.8236, 0.7169, 0.91, 0.5589, 0.9867, 0.5589, 0.9867, 0.6355, 0.91, 0.6355, 0.8236, 0.6411, 0.9057, 0.6411, 0.9057, 0.7135, 0.8236, 0.7135])
me_single_cube_14_005.materials.append(mat_cartoon_temple_builder_kit_005)
me_single_cube_14_005.use_remesh_preserve_volume = False
me_single_cube_14_005.use_remesh_preserve_attributes = False
me_single_cube_14_005.use_mirror_vertex_groups = False
me_single_cube_14_005.update()
me_single_cube_14_005.normals_split_custom_set([tuple(v) for v in zip(*[iter([-2.98e-08, 1.0, -2.027e-06, -2.98e-08, 1.0, -2.027e-06, -2.98e-08, 1.0, -2.027e-06, -2.98e-08, 1.0, -2.027e-06, -1.0, 0.0, 1.49e-08, -1.0, 0.0, 1.49e-08, -1.0, 0.0, 1.49e-08, -1.0, 0.0, 1.49e-08, 1.967e-07, 8.654e-06, 1.0, 1.967e-07, 8.654e-06, 1.0, 1.967e-07, 8.654e-06, 1.0, 1.967e-07, 8.654e-06, 1.0, 1.0, 1.967e-06, -3.874e-07, 1.0, 1.967e-06, -3.874e-07, 1.0, 1.967e-06, -3.874e-07, 1.0, 1.967e-06, -3.874e-07, -7.13e-09, -8.654e-06, -1.0, -7.13e-09, -8.654e-06, -1.0, -7.13e-09, -8.654e-06, -1.0, -7.13e-09, -8.654e-06, -1.0, -5.96e-08, 1.0, -1.738e-06, -5.96e-08, 1.0, -1.738e-06, -5.96e-08, 1.0, -1.738e-06, -5.96e-08, 1.0, -1.738e-06])] * 3)])

# ---- objects
ob_top = bpy.data.objects.new('Top', me_single_cube_14)
ob_triangle = bpy.data.objects.new('Triangle', me_single_cube_14_001)
ob_tile2 = bpy.data.objects.new('Tile2', me_single_cube_14_002)
ob_triangle_001 = bpy.data.objects.new('Triangle.001', me_single_cube_14_003)
ob_tile = bpy.data.objects.new('Tile', me_single_cube_14_005)

# ---- transforms, parenting, visibility, modifiers, constraints
ob_top.location = (0.0, 0.0, 0.0)
ob_top.rotation_euler = (1.571, -0.0, 0.0)
ob_top.color = (0.8, 0.8, 0.8, 1.0)
ob_top.lineart.crease_threshold = 0.0
_m = ob_top.modifiers.new('Mirror', 'MIRROR')
_m.use_axis = (False, False, True)
ob_triangle.location = (0.0, 0.0, -3.123)
ob_triangle.rotation_euler = (1.571, -0.0, 0.0)
ob_triangle.color = (0.8, 0.8, 0.8, 1.0)
ob_triangle.lineart.crease_threshold = 0.0
ob_tile2.location = (0.0, 0.0, -3.123)
ob_tile2.rotation_euler = (1.571, -0.0, 0.0)
ob_tile2.color = (0.8, 0.8, 0.8, 1.0)
ob_tile2.lineart.crease_threshold = 0.0
ob_triangle_001.location = (0.0, 0.0, -3.133)
ob_triangle_001.rotation_euler = (1.571, -0.0, 0.0)
ob_triangle_001.scale = (1.0, 1.0, -1.0)
ob_triangle_001.color = (0.8, 0.8, 0.8, 1.0)
ob_triangle_001.lineart.crease_threshold = 0.0
ob_tile.location = (0.0, 0.0, -3.123)
ob_tile.rotation_euler = (1.571, -0.0, 0.0)
ob_tile.scale = (1.0, 1.0, -1.0)
ob_tile.color = (0.8, 0.8, 0.8, 1.0)
ob_tile.hide_select = True
ob_tile.lineart.crease_threshold = 0.0

# ---- collection membership
col_collection_1.objects.link(ob_top)
col_collection_1.objects.link(ob_triangle)
col_collection_1.objects.link(ob_tile2)
col_collection_1.objects.link(ob_triangle_001)
col_collection_1.objects.link(ob_tile)

# ---- scene / render settings (as saved in the file)
scene.frame_start = 1; scene.frame_end = 250; scene.frame_set(1)
scene.render.engine = 'BLENDER_EEVEE_NEXT'
scene.render.resolution_percentage = 50
scene.render.dither_intensity = 0.0
scene.cycles.use_denoising = False
scene.cycles.samples = 128
scene.cycles.sampling_pattern = 'TABULATED_SOBOL'
scene.cycles.use_adaptive_sampling = False
scene.cycles.use_light_tree = False
scene.cycles.blur_glossy = 0.0
scene.cycles.sample_clamp_indirect = 0.0
scene.view_settings.view_transform = 'Standard'
bpy.context.view_layer.update()

# ---- added for rendering (the .blend has no active camera and no usable light): camera, sun
cam_auto = bpy.data.cameras.new('AutoCamera')
cam_auto.lens = 50.0
cam_auto.sensor_width = 36.0
cam_auto.clip_end = 1000.0
ob_auto_camera = bpy.data.objects.new('AutoCamera', cam_auto)
scene.collection.objects.link(ob_auto_camera)
ob_auto_camera.location = (12.2059, -14.6471, 9.70854)
ob_auto_camera.rotation_euler = (1.09748, -7.21219e-08, 0.694738)
scene.camera = ob_auto_camera
light_auto_sun = bpy.data.lights.new('AutoSun', 'SUN')
light_auto_sun.energy = 3.0
light_auto_sun.angle = 0.0523599
ob_auto_sun = bpy.data.objects.new('AutoSun', light_auto_sun)
scene.collection.objects.link(ob_auto_sun)
ob_auto_sun.rotation_euler = (0.872665, 0.174533, 0.523599)
bpy.context.view_layer.update()

